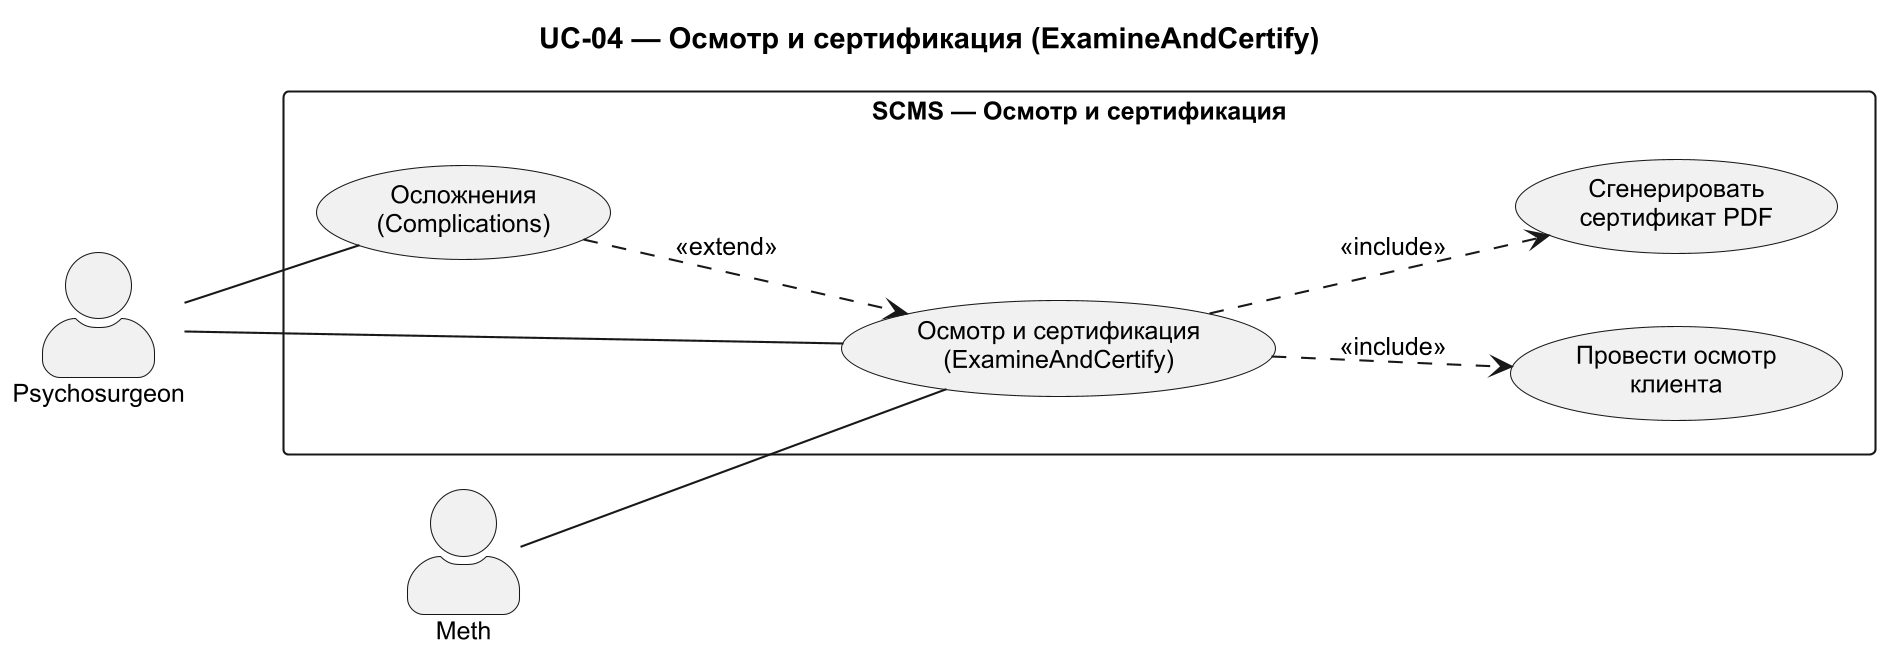

The diagram above was rendered by PlantUML. Its source (embedded in the PNG):
@startuml
skinparam packageStyle rectangle
skinparam actorStyle awesome
skinparam dpi 200
skinparam defaultFontName Arial
skinparam defaultFontSize 12

left to right direction

title UC-04 — Осмотр и сертификация (ExamineAndCertify)

rectangle "SCMS — Осмотр и сертификация" {

  usecase "Осмотр и сертификация\n(ExamineAndCertify)" as EXAMINE
  usecase "Провести осмотр\nклиента" as EXAM
  usecase "Сгенерировать\nсертификат PDF" as PDF
  usecase "Осложнения\n(Complications)" as COMP

  EXAMINE ..> EXAM : <<include>>
  EXAMINE ..> PDF : <<include>>
  COMP ..> EXAMINE : <<extend>>
}

actor "Psychosurgeon" as PSY
actor "Meth" as METH

PSY -- EXAMINE
METH -- EXAMINE
PSY -- COMP

@enduml